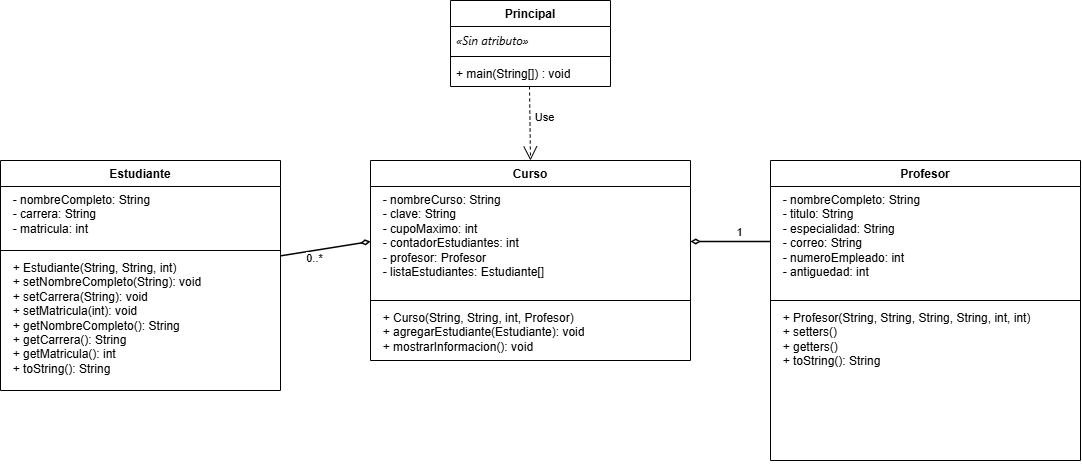

The diagram above was exported from draw.io. Its source (the exported page's mxGraphModel, read from the mxfile embedded in the PNG):
<mxGraphModel dx="2191" dy="696" grid="1" gridSize="10" guides="1" tooltips="1" connect="1" arrows="1" fold="1" page="1" pageScale="1" pageWidth="827" pageHeight="1169" math="0" shadow="0">
  <root>
    <mxCell id="0" />
    <mxCell id="1" parent="0" />
    <mxCell id="estudiante" value="Estudiante" style="swimlane;fontStyle=1;align=center;verticalAlign=top;childLayout=stackLayout;horizontal=1;startSize=26;horizontalStack=0;resizeParent=1;resizeParentMax=0;resizeLast=0;collapsible=1;marginBottom=0;whiteSpace=wrap;html=1;" parent="1" vertex="1">
      <mxGeometry x="-100" y="400" width="280" height="230" as="geometry" />
    </mxCell>
    <mxCell id="estudiante_attrs" value="&lt;div&gt;&amp;nbsp;&amp;nbsp;- nombreCompleto: String&lt;/div&gt;&lt;div&gt;&amp;nbsp;&amp;nbsp;- carrera: String&lt;/div&gt;&lt;div&gt;&amp;nbsp;&amp;nbsp;- matricula: int&lt;/div&gt;" style="text;strokeColor=none;fillColor=none;align=left;verticalAlign=top;spacingLeft=4;spacingRight=4;overflow=hidden;rotatable=0;points=[[0,0.5],[1,0.5]];portConstraint=eastwest;whiteSpace=wrap;html=1;" parent="estudiante" vertex="1">
      <mxGeometry y="26" width="280" height="60" as="geometry" />
    </mxCell>
    <mxCell id="estudiante_line" value="" style="line;strokeWidth=1;fillColor=none;align=left;verticalAlign=middle;spacingTop=-1;spacingLeft=3;spacingRight=3;rotatable=0;labelPosition=right;points=[];portConstraint=eastwest;strokeColor=inherit;" parent="estudiante" vertex="1">
      <mxGeometry y="86" width="280" height="8" as="geometry" />
    </mxCell>
    <mxCell id="estudiante_methods" value="&lt;div&gt;&amp;nbsp;&amp;nbsp;+ Estudiante(String, String, int)&lt;/div&gt;&lt;div&gt;&amp;nbsp;&amp;nbsp;+ setNombreCompleto(String): void&lt;/div&gt;&lt;div&gt;&amp;nbsp;&amp;nbsp;+ setCarrera(String): void&lt;/div&gt;&lt;div&gt;&amp;nbsp;&amp;nbsp;+ setMatricula(int): void&lt;/div&gt;&lt;div&gt;&amp;nbsp;&amp;nbsp;+ getNombreCompleto(): String&lt;/div&gt;&lt;div&gt;&amp;nbsp;&amp;nbsp;+ getCarrera(): String&lt;/div&gt;&lt;div&gt;&amp;nbsp;&amp;nbsp;+ getMatricula(): int&lt;/div&gt;&lt;div&gt;&amp;nbsp;&amp;nbsp;+ toString(): String&lt;/div&gt;" style="text;strokeColor=none;fillColor=none;align=left;verticalAlign=top;spacingLeft=4;spacingRight=4;overflow=hidden;rotatable=0;points=[[0,0.5],[1,0.5]];portConstraint=eastwest;whiteSpace=wrap;html=1;" parent="estudiante" vertex="1">
      <mxGeometry y="94" width="280" height="136" as="geometry" />
    </mxCell>
    <mxCell id="profesor" value="Profesor" style="swimlane;fontStyle=1;align=center;verticalAlign=top;childLayout=stackLayout;horizontal=1;startSize=26;horizontalStack=0;resizeParent=1;resizeParentMax=0;resizeLast=0;collapsible=1;marginBottom=0;whiteSpace=wrap;html=1;" parent="1" vertex="1">
      <mxGeometry x="670" y="400" width="310" height="300" as="geometry" />
    </mxCell>
    <mxCell id="profesor_attrs" value="&lt;div&gt;&amp;nbsp;&amp;nbsp;- nombreCompleto: String&lt;/div&gt;&lt;div&gt;&amp;nbsp;&amp;nbsp;- titulo: String&lt;/div&gt;&lt;div&gt;&amp;nbsp;&amp;nbsp;- especialidad: String&lt;/div&gt;&lt;div&gt;&amp;nbsp;&amp;nbsp;- correo: String&lt;/div&gt;&lt;div&gt;&amp;nbsp;&amp;nbsp;- numeroEmpleado: int&lt;/div&gt;&lt;div&gt;&amp;nbsp;&amp;nbsp;- antiguedad: int&lt;/div&gt;" style="text;strokeColor=none;fillColor=none;align=left;verticalAlign=top;spacingLeft=4;spacingRight=4;overflow=hidden;rotatable=0;points=[[0,0.5],[1,0.5]];portConstraint=eastwest;whiteSpace=wrap;html=1;" parent="profesor" vertex="1">
      <mxGeometry y="26" width="310" height="110" as="geometry" />
    </mxCell>
    <mxCell id="profesor_line" value="" style="line;strokeWidth=1;fillColor=none;align=left;verticalAlign=middle;spacingTop=-1;spacingLeft=3;spacingRight=3;rotatable=0;labelPosition=right;points=[];portConstraint=eastwest;strokeColor=inherit;" parent="profesor" vertex="1">
      <mxGeometry y="136" width="310" height="8" as="geometry" />
    </mxCell>
    <mxCell id="profesor_methods" value="&lt;div&gt;&amp;nbsp;&amp;nbsp;+ Profesor(String, String, String, String, int, int)&lt;/div&gt;&lt;div&gt;&amp;nbsp;&amp;nbsp;+ setters()&lt;/div&gt;&lt;div&gt;&amp;nbsp;&amp;nbsp;+ getters()&lt;/div&gt;&lt;div&gt;&amp;nbsp;&amp;nbsp;+ toString(): String&lt;/div&gt;" style="text;strokeColor=none;fillColor=none;align=left;verticalAlign=top;spacingLeft=4;spacingRight=4;overflow=hidden;rotatable=0;points=[[0,0.5],[1,0.5]];portConstraint=eastwest;whiteSpace=wrap;html=1;" parent="profesor" vertex="1">
      <mxGeometry y="144" width="310" height="156" as="geometry" />
    </mxCell>
    <mxCell id="curso" value="Curso" style="swimlane;fontStyle=1;align=center;verticalAlign=top;childLayout=stackLayout;horizontal=1;startSize=26;horizontalStack=0;resizeParent=1;resizeParentMax=0;resizeLast=0;collapsible=1;marginBottom=0;whiteSpace=wrap;html=1;" parent="1" vertex="1">
      <mxGeometry x="270" y="400" width="320" height="200" as="geometry" />
    </mxCell>
    <mxCell id="curso_attrs" value="&lt;div&gt;&amp;nbsp;&amp;nbsp;- nombreCurso: String&lt;/div&gt;&lt;div&gt;&amp;nbsp;&amp;nbsp;- clave: String&lt;/div&gt;&lt;div&gt;&amp;nbsp;&amp;nbsp;- cupoMaximo: int&lt;/div&gt;&lt;div&gt;&amp;nbsp;&amp;nbsp;- contadorEstudiantes: int&lt;/div&gt;&lt;div&gt;&amp;nbsp;&amp;nbsp;- profesor: Profesor&lt;/div&gt;&lt;div&gt;&amp;nbsp;&amp;nbsp;- listaEstudiantes: Estudiante[]&lt;/div&gt;" style="text;strokeColor=none;fillColor=none;align=left;verticalAlign=top;spacingLeft=4;spacingRight=4;overflow=hidden;rotatable=0;points=[[0,0.5],[1,0.5]];portConstraint=eastwest;whiteSpace=wrap;html=1;" parent="curso" vertex="1">
      <mxGeometry y="26" width="320" height="110" as="geometry" />
    </mxCell>
    <mxCell id="curso_line" value="" style="line;strokeWidth=1;fillColor=none;align=left;verticalAlign=middle;spacingTop=-1;spacingLeft=3;spacingRight=3;rotatable=0;labelPosition=right;points=[];portConstraint=eastwest;strokeColor=inherit;" parent="curso" vertex="1">
      <mxGeometry y="136" width="320" height="8" as="geometry" />
    </mxCell>
    <mxCell id="curso_methods" value="&lt;div&gt;&amp;nbsp;&amp;nbsp;+ Curso(String, String, int, Profesor)&lt;/div&gt;&lt;div&gt;&amp;nbsp;&amp;nbsp;+ agregarEstudiante(Estudiante): void&lt;/div&gt;&lt;div&gt;&amp;nbsp;&amp;nbsp;+ mostrarInformacion(): void&lt;/div&gt;" style="text;strokeColor=none;fillColor=none;align=left;verticalAlign=top;spacingLeft=4;spacingRight=4;overflow=hidden;rotatable=0;points=[[0,0.5],[1,0.5]];portConstraint=eastwest;whiteSpace=wrap;html=1;" parent="curso" vertex="1">
      <mxGeometry y="144" width="320" height="56" as="geometry" />
    </mxCell>
    <mxCell id="relacion_estudiante" value="0..*" style="endArrow=none;startArrow=diamondThin;startFill=0;endFill=0;html=1;exitX=0;exitY=0.5;exitDx=0;exitDy=0;strokeWidth=1.5;entryX=1;entryY=0.01;entryDx=0;entryDy=0;entryPerimeter=0;" parent="1" source="curso_attrs" target="estudiante_methods" edge="1">
      <mxGeometry width="50" height="50" relative="1" as="geometry">
        <mxPoint as="sourcePoint" />
        <mxPoint x="220" y="490" as="targetPoint" />
        <mxPoint x="-10" y="10" as="offset" />
      </mxGeometry>
    </mxCell>
    <mxCell id="relacion_profesor" value="1" style="endArrow=none;startArrow=diamondThin;startFill=0;endFill=0;html=1;entryX=0;entryY=0.5;entryDx=0;entryDy=0;exitX=1;exitY=0.5;exitDx=0;exitDy=0;strokeWidth=1.5;" parent="1" source="curso_attrs" target="profesor_attrs" edge="1">
      <mxGeometry x="0.1966" y="9" width="50" height="50" relative="1" as="geometry">
        <mxPoint as="sourcePoint" />
        <mxPoint as="targetPoint" />
        <mxPoint as="offset" />
      </mxGeometry>
    </mxCell>
    <mxCell id="16" value="Principal" style="swimlane;fontStyle=1;align=center;verticalAlign=top;childLayout=stackLayout;horizontal=1;startSize=26;horizontalStack=0;resizeParent=1;resizeParentMax=0;resizeLast=0;collapsible=1;marginBottom=0;whiteSpace=wrap;html=1;" parent="1" vertex="1">
      <mxGeometry x="350" y="240" width="160" height="86" as="geometry" />
    </mxCell>
    <mxCell id="17" value="&lt;span style=&quot;font-family: &amp;quot;Anthropic Sans&amp;quot;, -apple-system, BlinkMacSystemFont, &amp;quot;Segoe UI&amp;quot;, sans-serif; font-style: italic; text-wrap-mode: nowrap;&quot;&gt;&lt;font style=&quot;color: rgb(0, 0, 0);&quot;&gt;«Sin atributo»&lt;/font&gt;&lt;/span&gt;" style="text;strokeColor=none;fillColor=none;align=left;verticalAlign=top;spacingLeft=4;spacingRight=4;overflow=hidden;rotatable=0;points=[[0,0.5],[1,0.5]];portConstraint=eastwest;whiteSpace=wrap;html=1;" parent="16" vertex="1">
      <mxGeometry y="26" width="160" height="26" as="geometry" />
    </mxCell>
    <mxCell id="18" value="" style="line;strokeWidth=1;fillColor=none;align=left;verticalAlign=middle;spacingTop=-1;spacingLeft=3;spacingRight=3;rotatable=0;labelPosition=right;points=[];portConstraint=eastwest;strokeColor=inherit;" parent="16" vertex="1">
      <mxGeometry y="52" width="160" height="8" as="geometry" />
    </mxCell>
    <mxCell id="19" value="&lt;span style=&quot;color: rgb(0, 0, 0);&quot;&gt;+ main(String[]) : void&lt;/span&gt;" style="text;strokeColor=none;fillColor=none;align=left;verticalAlign=top;spacingLeft=4;spacingRight=4;overflow=hidden;rotatable=0;points=[[0,0.5],[1,0.5]];portConstraint=eastwest;whiteSpace=wrap;html=1;" parent="16" vertex="1">
      <mxGeometry y="60" width="160" height="26" as="geometry" />
    </mxCell>
    <mxCell id="21" value="Use" style="endArrow=open;endSize=12;dashed=1;html=1;exitX=0.502;exitY=1.097;exitDx=0;exitDy=0;exitPerimeter=0;entryX=0.5;entryY=0;entryDx=0;entryDy=0;" parent="1" target="curso" edge="1">
      <mxGeometry x="-0.1663" y="15" width="160" relative="1" as="geometry">
        <mxPoint x="429" y="326" as="sourcePoint" />
        <mxPoint x="429" y="377" as="targetPoint" />
        <mxPoint as="offset" />
      </mxGeometry>
    </mxCell>
  </root>
</mxGraphModel>